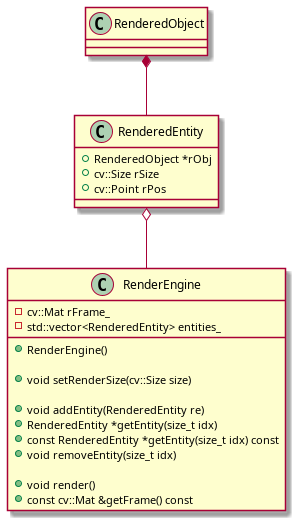

The diagram above was rendered by PlantUML. Its source (embedded in the PNG):
@startuml plantuml_imgs/renderEngineClasses

class RenderedEntity {
	+RenderedObject *rObj
	+cv::Size rSize
	+cv::Point rPos
}

class RenderEngine {
	+RenderEngine()

	+void setRenderSize(cv::Size size)

	+void addEntity(RenderedEntity re)
	+RenderedEntity *getEntity(size_t idx)
	+const RenderedEntity *getEntity(size_t idx) const
	+void removeEntity(size_t idx)

	+void render()
	+const cv::Mat &getFrame() const

	-cv::Mat rFrame_
	-std::vector<RenderedEntity> entities_
}

RenderedObject *-- RenderedEntity
RenderedEntity o-- RenderEngine

@enduml